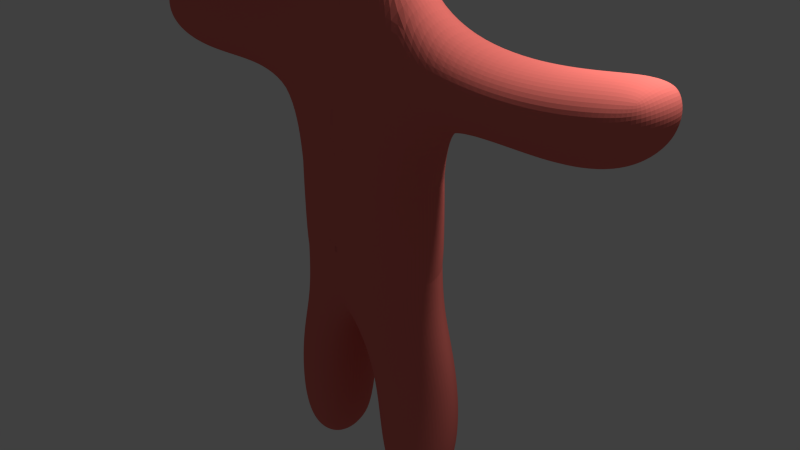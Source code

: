 # Source: model58.blend  (saved by Blender 2.78.0; exported with 4.5.12 LTS)
import bpy
from mathutils import Matrix  # noqa: F401  (used for matrix-valued properties, if any)

bpy.ops.wm.read_factory_settings(use_empty=True)
scene = bpy.context.scene
scene.name = 'Scene'

# ---- collections
col_collection_1 = bpy.data.collections.new('Collection 1'); scene.collection.children.link(col_collection_1)

# ---- materials (node trees are filled in below, after node groups)
mat_material = bpy.data.materials.new('Material')
mat_material.alpha_threshold = 0.0
mat_material.use_transparent_shadow = False
mat_material.diffuse_color = (0.8, 0.1758, 0.1485, 1.0)
mat_material.roughness = 0.5
mat_material.line_color = (0.0, 0.0, 0.0, 1.0)

# ---- material node trees

# ---- world
world_world = bpy.data.worlds.new('World'); scene.world = world_world
world_world.color = (0.05088, 0.05088, 0.05088)
world_world.use_sun_shadow = False
world_world.sun_shadow_jitter_overblur = 0.0
world_world.cycles.sampling_method = 'NONE'
world_world.cycles.sample_map_resolution = 256

# ---- cameras
cam_camera = bpy.data.cameras.new('Camera')
cam_camera.clip_end = 100.0
cam_camera.lens = 35.0
cam_camera.sensor_width = 32.0
cam_camera.sensor_height = 18.0
cam_camera.ortho_scale = 7.314
cam_camera.dof.focus_distance = 0.0
cam_camera.dof.aperture_fstop = 128.0

# ---- lights
light_lamp = bpy.data.lights.new('Lamp', 'POINT')
light_lamp.transmission_factor = 0.0
light_lamp.cutoff_distance = 30.0
light_lamp.energy = 100.0
light_lamp.shadow_buffer_clip_start = 1.001
light_lamp.shadow_soft_size = 0.1
light_lamp.shadow_maximum_resolution = 0.006
light_lamp.use_absolute_resolution = True
light_lamp.cycles.use_multiple_importance_sampling = False

# ---- meshes
me_cube = bpy.data.meshes.new('Cube')
me_cube.from_pydata([(20.68, 34.36, 48.46), (20.68, 7.957, 48.46), (-21.31, 7.957, 48.46), (-21.31, 34.36, 48.46), (20.68, 34.36, 72.07), (20.68, 7.957, 72.07), (-21.31, 7.957, 72.07), (-21.31, 34.36, 72.07), (12.47, 29.19, 126.2), (12.47, 13.12, 126.2), (-13.09, 13.12, 126.2), (-13.09, 29.19, 126.2), (6.777, 25.61, 188.8), (6.777, 16.71, 188.8), (-7.381, 16.71, 188.8), (-7.381, 25.61, 188.8), (-0.2445, 34.36, 48.46), (-0.2445, 7.957, 48.46), (-0.2445, 34.36, 72.07), (-0.2445, 7.957, 72.07), (-0.2637, 29.19, 126.2), (-0.2638, 13.12, 126.2), (-0.2771, 25.61, 188.8), (-0.2771, 16.71, 188.8), (-21.31, 7.957, 111.0), (-21.31, 34.36, 111.0), (20.68, 34.36, 111.0), (20.68, 7.957, 111.0), (-0.2445, 7.957, 111.0), (-0.2445, 34.36, 111.0), (28.32, 34.36, 30.39), (28.32, 7.957, 30.39), (7.397, 34.36, 30.39), (7.397, 7.957, 30.39), (28.32, 34.36, -9.08), (28.32, 7.957, -9.08), (7.397, 34.36, -9.08), (7.397, 7.957, -9.08), (62.38, 34.36, 126.2), (62.38, 7.957, 126.2), (62.38, 34.36, 105.2), (62.38, 7.957, 105.2), (83.72, 34.36, 132.9), (83.72, 7.957, 132.9), (83.72, 34.36, 111.9), (83.72, 7.957, 111.9)], [], [(16, 17, 2, 3), (25, 24, 10, 11), (0, 4, 5, 1), (17, 19, 6, 2), (2, 6, 7, 3), (18, 16, 3, 7), (11, 10, 14, 15), (29, 25, 11, 20), (28, 27, 9, 21), (26, 8, 38, 40), (22, 15, 14, 23), (20, 11, 15, 22), (21, 9, 13, 23), (9, 8, 12, 13), (10, 21, 23, 14), (8, 20, 22, 12), (12, 22, 23, 13), (24, 28, 21, 10), (26, 29, 20, 8), (4, 0, 16, 18), (1, 5, 19, 17), (16, 0, 30, 32), (4, 18, 29, 26), (6, 19, 28, 24), (5, 4, 26, 27), (19, 5, 27, 28), (18, 7, 25, 29), (7, 6, 24, 25), (33, 32, 36, 37), (0, 1, 31, 30), (1, 17, 33, 31), (17, 16, 32, 33), (34, 35, 37, 36), (32, 30, 34, 36), (31, 33, 37, 35), (30, 31, 35, 34), (38, 39, 43, 42), (8, 9, 39, 38), (9, 27, 41, 39), (27, 26, 40, 41), (45, 44, 42, 43), (41, 40, 44, 45), (39, 41, 45, 43), (40, 38, 42, 44)])
_uv = me_cube.uv_layers.new(name='UVMap')
_uv.uv.foreach_set('vector', [0.0, 0.0, 1.0, 0.0, 1.0, 1.0, 0.0, 1.0, 0.0, 0.0, 1.0, 0.0, 1.0, 1.0, 0.0, 1.0, 0.0, 0.0, 1.0, 0.0, 1.0, 1.0, 0.0, 1.0, 0.0, 0.0, 1.0, 0.0, 1.0, 1.0, 0.0, 1.0, 0.0, 0.0, 1.0, 0.0, 1.0, 1.0, 0.0, 1.0, 0.0, 0.0, 1.0, 0.0, 1.0, 1.0, 0.0, 1.0, 0.0, 0.0, 1.0, 0.0, 1.0, 1.0, 0.0, 1.0, 0.0, 0.0, 1.0, 0.0, 1.0, 1.0, 0.0, 1.0, 0.0, 0.0, 1.0, 0.0, 1.0, 1.0, 0.0, 1.0, 0.0, 0.0, 1.0, 0.0, 1.0, 1.0, 0.0, 1.0, 0.0, 0.0, 1.0, 0.0, 1.0, 1.0, 0.0, 1.0, 0.0, 0.0, 1.0, 0.0, 1.0, 1.0, 0.0, 1.0, 0.0, 0.0, 1.0, 0.0, 1.0, 1.0, 0.0, 1.0, 0.0, 0.0, 1.0, 0.0, 1.0, 1.0, 0.0, 1.0, 0.0, 0.0, 1.0, 0.0, 1.0, 1.0, 0.0, 1.0, 0.0, 0.0, 1.0, 0.0, 1.0, 1.0, 0.0, 1.0, 0.0, 0.0, 1.0, 0.0, 1.0, 1.0, 0.0, 1.0, 0.0, 0.0, 1.0, 0.0, 1.0, 1.0, 0.0, 1.0, 0.0, 0.0, 1.0, 0.0, 1.0, 1.0, 0.0, 1.0, 0.0, 0.0, 1.0, 0.0, 1.0, 1.0, 0.0, 1.0, 0.0, 0.0, 1.0, 0.0, 1.0, 1.0, 0.0, 1.0, 0.0, 0.0, 1.0, 0.0, 1.0, 1.0, 0.0, 1.0, 0.0, 0.0, 1.0, 0.0, 1.0, 1.0, 0.0, 1.0, 0.0, 0.0, 1.0, 0.0, 1.0, 1.0, 0.0, 1.0, 0.0, 0.0, 1.0, 0.0, 1.0, 1.0, 0.0, 1.0, 0.0, 0.0, 1.0, 0.0, 1.0, 1.0, 0.0, 1.0, 0.0, 0.0, 1.0, 0.0, 1.0, 1.0, 0.0, 1.0, 0.0, 0.0, 1.0, 0.0, 1.0, 1.0, 0.0, 1.0, 0.0, 0.0, 1.0, 0.0, 1.0, 1.0, 0.0, 1.0, 0.0, 0.0, 1.0, 0.0, 1.0, 1.0, 0.0, 1.0, 0.0, 0.0, 1.0, 0.0, 1.0, 1.0, 0.0, 1.0, 0.0, 0.0, 1.0, 0.0, 1.0, 1.0, 0.0, 1.0, 0.0, 0.0, 1.0, 0.0, 1.0, 1.0, 0.0, 1.0, 0.0, 0.0, 1.0, 0.0, 1.0, 1.0, 0.0, 1.0, 0.0, 0.0, 1.0, 0.0, 1.0, 1.0, 0.0, 1.0, 0.0, 0.0, 1.0, 0.0, 1.0, 1.0, 0.0, 1.0, 0.0, 0.0, 1.0, 0.0, 1.0, 1.0, 0.0, 1.0, 0.0, 0.0, 1.0, 0.0, 1.0, 1.0, 0.0, 1.0, 0.0, 0.0, 1.0, 0.0, 1.0, 1.0, 0.0, 1.0, 0.0, 0.0, 1.0, 0.0, 1.0, 1.0, 0.0, 1.0, 0.0, 0.0, 1.0, 0.0, 1.0, 1.0, 0.0, 1.0, 0.0, 0.0, 1.0, 0.0, 1.0, 1.0, 0.0, 1.0, 0.0, 0.0, 1.0, 0.0, 1.0, 1.0, 0.0, 1.0, 0.0, 0.0, 1.0, 0.0, 1.0, 1.0, 0.0, 1.0])
me_cube.materials.append(mat_material)
me_cube.use_remesh_preserve_volume = False
me_cube.use_remesh_preserve_attributes = False
me_cube.use_mirror_vertex_groups = False
me_cube.update()
arm_armature = bpy.data.armatures.new('Armature')  # bones are not reproduced

# ---- objects
ob_metarig = bpy.data.objects.new('metarig', arm_armature)
ob_cube = bpy.data.objects.new('Cube', me_cube)
ob_lamp = bpy.data.objects.new('Lamp', light_lamp)
ob_camera = bpy.data.objects.new('Camera', cam_camera)

# ---- transforms, parenting, visibility, modifiers, constraints
ob_metarig.location = (0.0, 0.0, 0.0)
ob_metarig.scale = (0.02, 0.02, 0.02)
ob_metarig.show_in_front = True
ob_metarig.lineart.crease_threshold = 0.0
ob_cube.parent = ob_metarig
ob_cube.location = (0.0, 0.0, 0.0)
ob_cube.lock_rotations_4d = False
ob_cube.empty_display_type = 'ARROWS'
ob_cube.lineart.crease_threshold = 0.0
_vg = ob_cube.vertex_groups.new(name='hips')
for _i, _w in zip([0, 1, 2, 3, 4, 5, 6, 7, 16, 17, 18, 19, 24, 25, 26, 27, 28, 29, 32], [0.09165, 0.05382, 0.143, 0.1329, 0.8368, 0.8117, 0.7986, 0.8335, 0.8165, 0.1266, 0.9454, 0.8642, 0.06314, 0.06126, 0.01645, 0.006641, 0.0313, 0.01338, 0.04889]): _vg.add([_i], _w, 'REPLACE')
_vg = ob_cube.vertex_groups.new(name='spine')
_vg = ob_cube.vertex_groups.new(name='chest')
for _i, _w in zip([6, 7, 10, 11, 18, 19, 24, 25, 26, 27, 28, 29], [0.07665, 0.06483, 0.02905, 0.03167, 0.001877, 0.05307, 0.8472, 0.8583, 0.07452, 0.06034, 0.8431, 0.8848]): _vg.add([_i], _w, 'REPLACE')
_vg = ob_cube.vertex_groups.new(name='neck')
for _i, _w in zip([8, 9, 10, 11, 14, 15, 20, 21, 24, 25, 28, 29], [0.1282, 0.1109, 0.9241, 0.9246, 0.03193, 0.02577, 0.9153, 0.9248, 0.06371, 0.0605, 0.02685, 0.01411]): _vg.add([_i], _w, 'REPLACE')
_vg = ob_cube.vertex_groups.new(name='head')
for _i, _w in zip([12, 13, 14, 15, 22, 23], [0.9532, 0.9659, 0.9568, 0.9613, 1.008, 1.005]): _vg.add([_i], _w, 'REPLACE')
_vg = ob_cube.vertex_groups.new(name='shoulder.L')
for _i, _w in zip([8, 9, 12, 20, 21, 26, 27], [0.766, 0.783, 0.01432, 0.04792, 0.03086, 0.06481, 0.05521]): _vg.add([_i], _w, 'REPLACE')
_vg = ob_cube.vertex_groups.new(name='upper_arm.L')
for _i, _w in zip([4, 5, 8, 9, 26, 27, 28, 29, 41], [0.05283, 0.06273, 0.06049, 0.0597, 0.7734, 0.8027, 0.05779, 0.03388, 0.01449]): _vg.add([_i], _w, 'REPLACE')
_vg = ob_cube.vertex_groups.new(name='forearm.L')
for _i, _w in zip([26, 27, 38, 39, 40, 41, 42, 43, 44, 45], [0.03761, 0.02587, 0.9487, 0.9326, 0.935, 0.9286, 0.05954, 0.08203, 0.08181, 0.1039]): _vg.add([_i], _w, 'REPLACE')
_vg = ob_cube.vertex_groups.new(name='hand.L')
for _i, _w in zip([38, 39, 40, 41, 42, 43, 44, 45], [0.009043, 0.02751, 0.0246, 0.03004, 0.939, 0.9155, 0.9158, 0.8927]): _vg.add([_i], _w, 'REPLACE')
_vg = ob_cube.vertex_groups.new(name='shoulder.R')
_vg = ob_cube.vertex_groups.new(name='upper_arm.R')
_vg = ob_cube.vertex_groups.new(name='forearm.R')
_vg = ob_cube.vertex_groups.new(name='hand.R')
_vg = ob_cube.vertex_groups.new(name='thigh.L')
for _i, _w in zip([0, 1, 2, 4, 5, 16, 17, 19, 30, 31, 33], [0.852, 0.8716, 0.1154, 0.07466, 0.08867, 0.09774, 0.7275, 0.05028, 0.05145, 0.02591, 0.03421]): _vg.add([_i], _w, 'REPLACE')
_vg = ob_cube.vertex_groups.new(name='shin.L')
for _i, _w in zip([0, 1, 16, 17, 30, 31, 32, 33, 34, 35, 36, 37], [0.04778, 0.06277, 0.01837, 0.05889, 0.9527, 0.959, 0.9302, 0.9457, 0.9982, 0.997, 0.9975, 0.9961]): _vg.add([_i], _w, 'REPLACE')
_vg = ob_cube.vertex_groups.new(name='thigh.R')
for _i, _w in zip([2, 3, 6, 7, 16, 17], [0.7197, 0.8374, 0.1074, 0.09038, 0.04957, 0.08259]): _vg.add([_i], _w, 'REPLACE')
_vg = ob_cube.vertex_groups.new(name='shin.R')
_m = ob_cube.modifiers.new('Mirror', 'MIRROR')
_m = ob_cube.modifiers.new('Subsurf', 'SUBSURF')
_m.uv_smooth = 'PRESERVE_CORNERS'
_m.quality = 2
_m.show_only_control_edges = False
_m = ob_cube.modifiers.new('Subsurf.001', 'SUBSURF')
_m.uv_smooth = 'PRESERVE_CORNERS'
_m.quality = 2
_m.levels = 2
_m.show_only_control_edges = False
_m.use_creases = False
_m = ob_cube.modifiers.new('Armature', 'ARMATURE')
_m.object = ob_metarig
ob_lamp.parent = ob_metarig
ob_lamp.location = (85.26, 42.27, 187.1)
ob_lamp.rotation_euler = (0.6503, 0.05522, 1.866)
ob_lamp.scale = (20.99, 20.99, 20.99)
ob_lamp.lock_rotations_4d = False
ob_lamp.empty_display_type = 'ARROWS'
ob_lamp.color = (0.0, 0.0, 0.0, 0.0)
ob_lamp.lineart.crease_threshold = 0.0
ob_camera.parent = ob_metarig
ob_camera.location = (156.7, -115.5, 175.4)
ob_camera.rotation_euler = (1.109, 0.01082, 0.8149)
ob_camera.scale = (20.99, 20.99, 20.99)
ob_camera.lock_rotations_4d = False
ob_camera.empty_display_type = 'ARROWS'
ob_camera.color = (0.0, 0.0, 0.0, 0.0)
ob_camera.display_type = 'WIRE'
ob_camera.lineart.crease_threshold = 0.0

# ---- collection membership
col_collection_1.objects.link(ob_metarig)
col_collection_1.objects.link(ob_cube)
col_collection_1.objects.link(ob_lamp)
col_collection_1.objects.link(ob_camera)

# ---- scene / render settings (as saved in the file)
scene.camera = ob_camera
scene.frame_start = 1; scene.frame_end = 30; scene.frame_set(8)
scene.render.engine = 'BLENDER_EEVEE_NEXT'
scene.render.resolution_percentage = 50
scene.render.dither_intensity = 0.0
scene.cycles.use_denoising = False
scene.cycles.samples = 10
scene.cycles.sampling_pattern = 'TABULATED_SOBOL'
scene.cycles.light_sampling_threshold = 0.0
scene.cycles.use_adaptive_sampling = False
scene.cycles.use_light_tree = False
scene.cycles.blur_glossy = 0.0
scene.cycles.pixel_filter_type = 'GAUSSIAN'
scene.cycles.sample_clamp_indirect = 0.0
scene.view_settings.view_transform = 'Standard'
bpy.context.view_layer.update()
